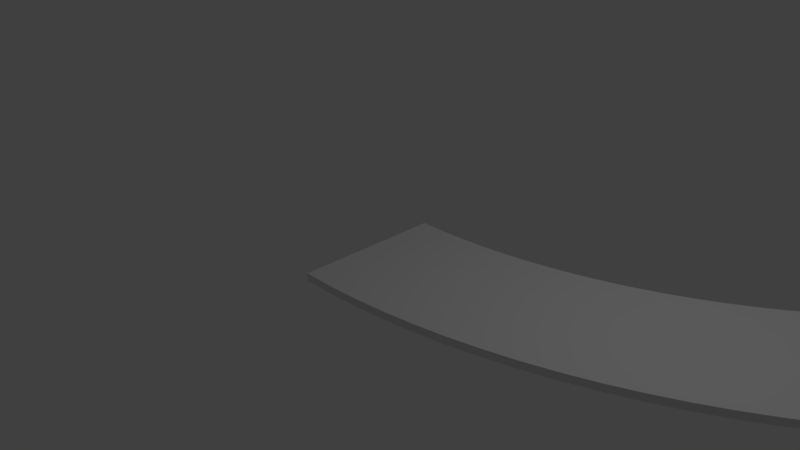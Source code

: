 # Source: Bend_45_Thin.blend  (saved by Blender 2.78.0; exported with 4.5.12 LTS)
import bpy
from mathutils import Matrix  # noqa: F401  (used for matrix-valued properties, if any)

bpy.ops.wm.read_factory_settings(use_empty=True)
scene = bpy.context.scene
scene.name = 'Scene'

# ---- collections
col_collection_1 = bpy.data.collections.new('Collection 1'); scene.collection.children.link(col_collection_1)

# ---- world
world_world = bpy.data.worlds.new('World'); scene.world = world_world
world_world.color = (0.05088, 0.05088, 0.05088)
world_world.use_sun_shadow = False
world_world.sun_shadow_jitter_overblur = 0.0
world_world.cycles.sampling_method = 'MANUAL'

# ---- cameras
cam_camera = bpy.data.cameras.new('Camera')
cam_camera.clip_end = 100.0
cam_camera.lens = 35.0
cam_camera.sensor_width = 32.0
cam_camera.sensor_height = 18.0
cam_camera.ortho_scale = 7.314
cam_camera.dof.focus_distance = 0.0
cam_camera.dof.aperture_fstop = 128.0

# ---- lights
light_lamp = bpy.data.lights.new('Lamp', 'POINT')
light_lamp.transmission_factor = 0.0
light_lamp.cutoff_distance = 30.0
light_lamp.energy = 100.0
light_lamp.shadow_buffer_clip_start = 1.001
light_lamp.shadow_soft_size = 0.1
light_lamp.shadow_maximum_resolution = 0.006
light_lamp.use_absolute_resolution = True

# ---- meshes
me_grid_001 = bpy.data.meshes.new('Grid.001')
me_grid_001.from_pydata([(0.849, -0.9622, 0.0), (0.6694, 1.03, 0.0), (0.8389, -0.8515, 0.0), (1.27, -0.9149, 0.0), (0.6793, 0.9191, 0.0), (1.002, 1.067, 0.0), (1.017, 0.9569, 0.0), (1.255, -0.8048, 0.0)], [], [(4, 6, 5, 1), (0, 3, 7, 2)])
me_grid_001.use_remesh_preserve_volume = False
me_grid_001.use_remesh_preserve_attributes = False
me_grid_001.use_mirror_vertex_groups = False
me_grid_001.update()
me_grid = bpy.data.meshes.new('Grid')
me_grid.from_pydata([(0.001565, -1.0, 0.0), (0.849, -0.9622, 0.0), (1.689, -0.8488, 0.0), (2.516, -0.6608, 0.0), (3.323, -0.3997, 0.0), (4.102, -0.06775, 0.0), (4.849, 0.3325, 0.0), (5.557, 0.7978, 0.0), (6.221, 1.324, 0.0), (6.809, 1.88, 0.0), (0.8289, -0.7408, 0.0), (1.65, -0.6301, 0.0), (2.457, -0.4466, 0.0), (3.245, -0.1917, 0.0), (4.006, 0.1325, 0.0), (4.735, 0.5233, 0.0), (5.427, 0.9777, 0.0), (6.075, 1.492, 0.0), (2.105, -0.764, 0.1022), (0.8088, -0.5195, 0.0), (1.61, -0.4115, 0.0), (2.398, -0.2324, 0.0), (3.167, 0.01639, 0.0), (3.91, 0.3328, 0.0), (4.622, 0.7142, 0.0), (5.296, 1.158, 0.0), (5.929, 1.659, 0.0), (1.67, -0.7395, 0.1022), (0.7888, -0.2982, 0.0), (1.57, -0.1929, 0.0), (2.339, -0.01815, 0.0), (3.089, 0.2245, 0.0), (3.814, 0.5331, 0.0), (4.508, 0.9051, 0.0), (5.166, 1.338, 0.0), (5.783, 1.827, 0.0), (1.27, -0.9149, 0.1022), (0.7688, -0.07689, 0.0), (1.53, 0.02579, 0.0), (2.28, 0.1961, 0.0), (3.011, 0.4326, 0.0), (3.717, 0.7334, 0.0), (4.394, 1.096, 0.0), (5.036, 1.518, 0.0), (5.637, 1.995, 0.0), (0.8389, -0.8515, 0.1022), (0.7488, 0.1444, 0.0), (1.491, 0.2445, 0.0), (2.221, 0.4103, 0.0), (2.933, 0.6407, 0.0), (3.621, 0.9337, 0.0), (4.28, 1.287, 0.0), (4.905, 1.698, 0.0), (5.491, 2.162, 0.0), (0.4257, -0.9906, 0.1022), (0.7289, 0.3658, 0.0), (1.451, 0.4631, 0.0), (2.162, 0.6246, 0.0), (2.855, 0.8488, 0.0), (3.525, 1.134, 0.0), (4.167, 1.478, 0.0), (4.775, 1.878, 0.0), (5.345, 2.33, 0.0), (3.284, -0.2957, 0.1022), (0.7091, 0.5871, 0.0), (1.412, 0.6818, 0.0), (2.103, 0.8388, 0.0), (2.777, 1.057, 0.0), (3.429, 1.334, 0.0), (4.053, 1.669, 0.0), (4.645, 2.058, 0.0), (5.199, 2.498, 0.0), (2.922, -0.5393, 0.1022), (0.6892, 0.8084, 0.0), (1.372, 0.9005, 0.0), (2.044, 1.053, 0.0), (2.699, 1.265, 0.0), (3.333, 1.535, 0.0), (3.939, 1.86, 0.0), (4.515, 2.238, 0.0), (5.053, 2.665, 0.0), (2.487, -0.5537, 0.1022), (0.0006819, 1.0, 0.0), (0.6694, 1.03, 0.0), (1.333, 1.119, 0.0), (1.985, 1.267, 0.0), (2.621, 1.473, 0.0), (3.237, 1.735, 0.0), (3.826, 2.051, 0.0), (4.384, 2.418, 0.0), (4.908, 2.833, 0.0), (5.395, 3.295, 0.0), (0.4257, -0.9906, 0.0), (0.8389, -0.8515, 0.0), (0.4155, -0.7686, 0.0), (1.27, -0.9149, 0.0), (1.67, -0.7395, 0.0), (1.241, -0.6947, 0.0), (2.105, -0.764, 0.0), (2.487, -0.5537, 0.0), (2.055, -0.5474, 0.0), (2.922, -0.5393, 0.0), (3.284, -0.2957, 0.0), (2.854, -0.3279, 0.0), (3.716, -0.2425, 0.0), (4.054, 0.03237, 0.0), (3.629, -0.0381, 0.0), (4.48, 0.124, 0.0), (4.792, 0.4279, 0.0), (4.375, 0.3198, 0.0), (5.209, 0.5572, 0.0), (5.492, 0.8877, 0.0), (5.086, 0.7428, 0.0), (5.895, 1.054, 0.0), (6.148, 1.408, 0.0), (5.757, 1.228, 0.0), (6.534, 1.609, 0.0), (2.516, -0.6608, 0.1022), (6.381, 1.77, 0.0), (0.8188, -0.6302, 0.0), (0.4054, -0.5466, 0.0), (1.63, -0.5208, 0.0), (1.211, -0.4745, 0.0), (2.427, -0.3395, 0.0), (2.006, -0.3307, 0.0), (3.206, -0.08765, 0.0), (2.785, -0.1166, 0.0), (3.958, 0.2326, 0.0), (3.542, 0.1663, 0.0), (4.679, 0.6188, 0.0), (4.27, 0.5155, 0.0), (5.362, 1.068, 0.0), (4.964, 0.9284, 0.0), (6.002, 1.576, 0.0), (5.618, 1.401, 0.0), (1.65, -0.6301, 0.1022), (6.227, 1.931, 0.0), (0.7988, -0.4089, 0.0), (0.3953, -0.3246, 0.0), (1.59, -0.3022, 0.0), (1.181, -0.2543, 0.0), (2.368, -0.1253, 0.0), (1.956, -0.1141, 0.0), (3.128, 0.1204, 0.0), (2.716, 0.09478, 0.0), (3.862, 0.4329, 0.0), (3.455, 0.3707, 0.0), (4.565, 0.8096, 0.0), (4.165, 0.7113, 0.0), (5.231, 1.248, 0.0), (4.842, 1.114, 0.0), (5.856, 1.743, 0.0), (5.48, 1.575, 0.0), (1.689, -0.8488, 0.1022), (6.074, 2.092, 0.0), (0.7788, -0.1875, 0.0), (0.3852, -0.1026, 0.0), (1.55, -0.08353, 0.0), (1.151, -0.03406, 0.0), (2.309, 0.08896, 0.0), (1.907, 0.1026, 0.0), (3.05, 0.3285, 0.0), (2.648, 0.3062, 0.0), (3.765, 0.6332, 0.0), (3.367, 0.5751, 0.0), (4.451, 1.001, 0.0), (4.06, 0.9071, 0.0), (5.101, 1.428, 0.0), (4.72, 1.3, 0.0), (5.71, 1.911, 0.0), (5.342, 1.749, 0.0), (0.8289, -0.7408, 0.1022), (5.921, 2.253, 0.0), (0.7588, 0.03377, 0.0), (0.3752, 0.1194, 0.0), (1.511, 0.1351, 0.0), (1.121, 0.1861, 0.0), (2.25, 0.3032, 0.0), (1.858, 0.3192, 0.0), (2.972, 0.5366, 0.0), (2.579, 0.5175, 0.0), (3.669, 0.8335, 0.0), (3.28, 0.7795, 0.0), (4.337, 1.191, 0.0), (3.955, 1.103, 0.0), (4.971, 1.608, 0.0), (4.597, 1.485, 0.0), (5.564, 2.078, 0.0), (5.203, 1.923, 0.0), (0.849, -0.9622, 0.1022), (5.768, 2.414, 0.0), (0.7389, 0.2551, 0.0), (0.3652, 0.3414, 0.0), (1.471, 0.3538, 0.0), (1.091, 0.4064, 0.0), (2.191, 0.5174, 0.0), (1.808, 0.5359, 0.0), (2.894, 0.7447, 0.0), (2.511, 0.7289, 0.0), (3.573, 1.034, 0.0), (3.193, 0.9839, 0.0), (4.224, 1.382, 0.0), (3.85, 1.299, 0.0), (4.84, 1.788, 0.0), (4.475, 1.671, 0.0), (5.418, 2.246, 0.0), (5.065, 2.097, 0.0), (3.245, -0.1917, 0.1022), (5.614, 2.575, 0.0), (0.719, 0.4764, 0.0), (0.3552, 0.5634, 0.0), (1.431, 0.5725, 0.0), (1.061, 0.6266, 0.0), (2.132, 0.7317, 0.0), (1.759, 0.7526, 0.0), (2.816, 0.9529, 0.0), (2.442, 0.9404, 0.0), (3.477, 1.234, 0.0), (3.106, 1.188, 0.0), (4.11, 1.573, 0.0), (3.745, 1.495, 0.0), (4.71, 1.968, 0.0), (4.353, 1.857, 0.0), (5.272, 2.414, 0.0), (4.927, 2.271, 0.0), (3.323, -0.3997, 0.1022), (5.461, 2.736, 0.0), (0.6991, 0.6978, 0.0), (0.3453, 0.7854, 0.0), (1.392, 0.7911, 0.0), (1.032, 0.8468, 0.0), (2.073, 0.946, 0.0), (1.71, 0.9693, 0.0), (2.738, 1.161, 0.0), (2.374, 1.152, 0.0), (3.381, 1.435, 0.0), (3.019, 1.393, 0.0), (3.996, 1.764, 0.0), (3.64, 1.69, 0.0), (4.58, 2.148, 0.0), (4.231, 2.042, 0.0), (5.126, 2.581, 0.0), (4.789, 2.445, 0.0), (2.457, -0.4466, 0.1022), (5.308, 2.897, 0.0), (0.6793, 0.9191, 0.0), (0.3354, 1.007, 0.0), (1.352, 1.01, 0.0), (1.002, 1.067, 0.0), (2.014, 1.16, 0.0), (1.661, 1.186, 0.0), (2.66, 1.369, 0.0), (2.306, 1.363, 0.0), (3.285, 1.635, 0.0), (2.932, 1.597, 0.0), (3.883, 1.955, 0.0), (3.535, 1.886, 0.0), (4.449, 2.328, 0.0), (4.109, 2.228, 0.0), (4.981, 2.749, 0.0), (4.651, 2.62, 0.0), (3.716, -0.2425, 0.1022), (5.155, 3.058, 0.0), (5.231, 2.977, 0.0), (4.72, 2.532, 0.0), (4.17, 2.135, 0.0), (3.587, 1.788, 0.0), (2.975, 1.495, 0.0), (2.34, 1.257, 0.0), (1.685, 1.078, 0.0), (1.017, 0.9569, 0.0), (0.3404, 0.8964, 0.0), (5.385, 2.816, 0.0), (4.858, 2.358, 0.0), (4.292, 1.949, 0.0), (3.692, 1.593, 0.0), (3.062, 1.291, 0.0), (2.408, 1.046, 0.0), (1.734, 0.8609, 0.0), (1.047, 0.7367, 0.0), (0.3503, 0.6744, 0.0), (5.538, 2.655, 0.0), (4.996, 2.184, 0.0), (4.414, 1.764, 0.0), (3.797, 1.397, 0.0), (3.15, 1.086, 0.0), (2.477, 0.8346, 0.0), (1.784, 0.6442, 0.0), (1.076, 0.5165, 0.0), (0.3602, 0.4524, 0.0), (5.691, 2.494, 0.0), (5.134, 2.01, 0.0), (4.536, 1.578, 0.0), (3.902, 1.201, 0.0), (3.237, 0.8817, 0.0), (2.545, 0.6232, 0.0), (1.833, 0.4276, 0.0), (1.106, 0.2963, 0.0), (0.3702, 0.2304, 0.0), (5.844, 2.333, 0.0), (5.272, 1.836, 0.0), (4.659, 1.392, 0.0), (4.007, 1.005, 0.0), (3.324, 0.6773, 0.0), (2.614, 0.4118, 0.0), (1.882, 0.2109, 0.0), (1.136, 0.07604, 0.0), (0.3802, 0.008409, 0.0), (5.997, 2.172, 0.0), (5.411, 1.662, 0.0), (4.781, 1.207, 0.0), (4.112, 0.8092, 0.0), (3.411, 0.4729, 0.0), (2.682, 0.2005, 0.0), (1.932, -0.005771, 0.0), (1.166, -0.1442, 0.0), (0.3902, -0.2136, 0.0), (6.151, 2.011, 0.0), (5.549, 1.488, 0.0), (4.903, 1.021, 0.0), (4.217, 0.6134, 0.0), (3.498, 0.2685, 0.0), (2.751, -0.01091, 0.0), (1.981, -0.2224, 0.0), (1.196, -0.3644, 0.0), (0.4003, -0.4356, 0.0), (6.304, 1.851, 0.0), (5.687, 1.314, 0.0), (5.025, 0.8356, 0.0), (4.323, 0.4177, 0.0), (3.585, 0.06409, 0.0), (2.819, -0.2223, 0.0), (2.031, -0.4391, 0.0), (1.226, -0.5846, 0.0), (0.4105, -0.6576, 0.0), (6.457, 1.69, 0.0), (5.826, 1.141, 0.0), (5.147, 0.65, 0.0), (4.428, 0.2219, 0.0), (3.673, -0.1403, 0.0), (2.888, -0.4336, 0.0), (2.08, -0.6557, 0.0), (1.255, -0.8048, 0.0), (0.4206, -0.8796, 0.0), (4.102, -0.06775, 0.1022), (4.054, 0.03237, 0.1022), (4.006, 0.1325, 0.1022), (4.48, 0.124, 0.1022), (4.849, 0.3325, 0.1022), (4.792, 0.4279, 0.1022), (4.735, 0.5233, 0.1022), (5.209, 0.5572, 0.1022), (5.557, 0.7978, 0.1022), (5.492, 0.8877, 0.1022), (5.427, 0.9777, 0.1022), (5.895, 1.054, 0.1022), (6.221, 1.324, 0.1022), (6.148, 1.408, 0.1022), (6.075, 1.492, 0.1022), (6.534, 1.609, 0.1022), (6.809, 1.88, 0.1022), (0.8188, -0.6302, 0.1022), (0.8088, -0.5195, 0.1022), (1.63, -0.5208, 0.1022), (1.61, -0.4115, 0.1022), (2.427, -0.3395, 0.1022), (2.398, -0.2324, 0.1022), (3.206, -0.08765, 0.1022), (3.167, 0.01639, 0.1022), (3.958, 0.2326, 0.1022), (3.91, 0.3328, 0.1022), (4.679, 0.6188, 0.1022), (4.622, 0.7142, 0.1022), (5.362, 1.068, 0.1022), (5.296, 1.158, 0.1022), (6.002, 1.576, 0.1022), (5.929, 1.659, 0.1022), (0.7988, -0.4089, 0.1022), (0.7888, -0.2982, 0.1022), (1.59, -0.3022, 0.1022), (1.57, -0.1929, 0.1022), (2.368, -0.1253, 0.1022), (2.339, -0.01815, 0.1022), (3.128, 0.1204, 0.1022), (3.089, 0.2245, 0.1022), (3.862, 0.4329, 0.1022), (3.814, 0.5331, 0.1022), (4.565, 0.8096, 0.1022), (4.508, 0.9051, 0.1022), (5.231, 1.248, 0.1022), (5.166, 1.338, 0.1022), (5.856, 1.743, 0.1022), (5.783, 1.827, 0.1022), (0.7788, -0.1875, 0.1022), (0.7688, -0.07689, 0.1022), (1.55, -0.08353, 0.1022), (1.53, 0.02579, 0.1022), (2.309, 0.08896, 0.1022), (2.28, 0.1961, 0.1022), (3.05, 0.3285, 0.1022), (3.011, 0.4326, 0.1022), (3.765, 0.6332, 0.1022), (3.717, 0.7334, 0.1022), (4.451, 1.001, 0.1022), (4.394, 1.096, 0.1022), (5.101, 1.428, 0.1022), (5.036, 1.518, 0.1022), (5.71, 1.911, 0.1022), (5.637, 1.995, 0.1022), (0.7588, 0.03377, 0.1022), (0.7488, 0.1444, 0.1022), (1.511, 0.1351, 0.1022), (1.491, 0.2445, 0.1022), (2.25, 0.3032, 0.1022), (2.221, 0.4103, 0.1022), (2.972, 0.5366, 0.1022), (2.933, 0.6407, 0.1022), (3.669, 0.8335, 0.1022), (3.621, 0.9337, 0.1022), (4.337, 1.191, 0.1022), (4.28, 1.287, 0.1022), (4.971, 1.608, 0.1022), (4.905, 1.698, 0.1022), (5.564, 2.078, 0.1022), (5.491, 2.162, 0.1022), (0.7389, 0.2551, 0.1022), (0.7289, 0.3658, 0.1022), (1.471, 0.3538, 0.1022), (1.451, 0.4631, 0.1022), (2.191, 0.5174, 0.1022), (2.162, 0.6246, 0.1022), (2.894, 0.7447, 0.1022), (2.855, 0.8488, 0.1022), (3.573, 1.034, 0.1022), (3.525, 1.134, 0.1022), (4.224, 1.382, 0.1022), (4.167, 1.478, 0.1022), (4.84, 1.788, 0.1022), (4.775, 1.878, 0.1022), (5.418, 2.246, 0.1022), (5.345, 2.33, 0.1022), (0.719, 0.4764, 0.1022), (0.7091, 0.5871, 0.1022), (1.431, 0.5725, 0.1022), (1.412, 0.6818, 0.1022), (2.132, 0.7317, 0.1022), (2.103, 0.8388, 0.1022), (2.816, 0.9529, 0.1022), (2.777, 1.057, 0.1022), (3.477, 1.234, 0.1022), (3.429, 1.334, 0.1022), (4.11, 1.573, 0.1022), (4.053, 1.669, 0.1022), (4.71, 1.968, 0.1022), (4.645, 2.058, 0.1022), (5.272, 2.414, 0.1022), (5.199, 2.498, 0.1022), (0.6991, 0.6978, 0.1022), (0.6892, 0.8084, 0.1022), (1.392, 0.7911, 0.1022), (1.372, 0.9005, 0.1022), (2.073, 0.946, 0.1022), (2.044, 1.053, 0.1022), (2.738, 1.161, 0.1022), (2.699, 1.265, 0.1022), (3.381, 1.435, 0.1022), (3.333, 1.535, 0.1022), (3.996, 1.764, 0.1022), (3.939, 1.86, 0.1022), (4.58, 2.148, 0.1022), (4.515, 2.238, 0.1022), (5.126, 2.581, 0.1022), (5.053, 2.665, 0.1022), (0.6793, 0.9191, 0.1022), (0.6694, 1.03, 0.1022), (0.3354, 1.007, 0.1022), (0.0006819, 1.0, 0.1022), (1.352, 1.01, 0.1022), (1.333, 1.119, 0.1022), (1.002, 1.067, 0.1022), (2.014, 1.16, 0.1022), (1.985, 1.267, 0.1022), (1.661, 1.186, 0.1022), (2.66, 1.369, 0.1022), (2.621, 1.473, 0.1022), (2.306, 1.363, 0.1022), (3.285, 1.635, 0.1022), (3.237, 1.735, 0.1022), (2.932, 1.597, 0.1022), (3.883, 1.955, 0.1022), (3.826, 2.051, 0.1022), (3.535, 1.886, 0.1022), (4.449, 2.328, 0.1022), (4.384, 2.418, 0.1022), (4.109, 2.228, 0.1022), (4.981, 2.749, 0.1022), (4.908, 2.833, 0.1022), (4.651, 2.62, 0.1022), (5.155, 3.058, 0.1022), (0.001565, -1.0, 0.1022), (5.395, 3.295, 0.1022), (5.231, 2.977, 0.1022), (5.308, 2.897, 0.1022), (4.72, 2.532, 0.1022), (4.789, 2.445, 0.1022), (4.17, 2.135, 0.1022), (4.231, 2.042, 0.1022), (3.587, 1.788, 0.1022), (3.64, 1.69, 0.1022), (2.975, 1.495, 0.1022), (3.019, 1.393, 0.1022), (2.34, 1.257, 0.1022), (2.374, 1.152, 0.1022), (1.685, 1.078, 0.1022), (1.71, 0.9693, 0.1022), (1.017, 0.9569, 0.1022), (1.032, 0.8468, 0.1022), (0.3404, 0.8964, 0.1022), (0.3453, 0.7854, 0.1022), (5.385, 2.816, 0.1022), (5.461, 2.736, 0.1022), (4.858, 2.358, 0.1022), (4.927, 2.271, 0.1022), (4.292, 1.949, 0.1022), (4.353, 1.857, 0.1022), (3.692, 1.593, 0.1022), (3.745, 1.495, 0.1022), (3.062, 1.291, 0.1022), (3.106, 1.188, 0.1022), (2.408, 1.046, 0.1022), (2.442, 0.9404, 0.1022), (1.734, 0.8609, 0.1022), (1.759, 0.7526, 0.1022), (1.047, 0.7367, 0.1022), (1.061, 0.6266, 0.1022), (0.3503, 0.6744, 0.1022), (0.3552, 0.5634, 0.1022), (5.538, 2.655, 0.1022), (5.614, 2.575, 0.1022), (4.996, 2.184, 0.1022), (5.065, 2.097, 0.1022), (4.414, 1.764, 0.1022), (4.475, 1.671, 0.1022), (3.797, 1.397, 0.1022), (3.85, 1.299, 0.1022), (3.15, 1.086, 0.1022), (3.193, 0.9839, 0.1022), (2.477, 0.8346, 0.1022), (2.511, 0.7289, 0.1022), (1.784, 0.6442, 0.1022), (1.808, 0.5359, 0.1022), (1.076, 0.5165, 0.1022), (1.091, 0.4064, 0.1022), (0.3602, 0.4524, 0.1022), (0.3652, 0.3414, 0.1022), (5.691, 2.494, 0.1022), (5.768, 2.414, 0.1022), (5.134, 2.01, 0.1022), (5.203, 1.923, 0.1022), (4.536, 1.578, 0.1022), (4.597, 1.485, 0.1022), (3.902, 1.201, 0.1022), (3.955, 1.103, 0.1022), (3.237, 0.8817, 0.1022), (3.28, 0.7795, 0.1022), (2.545, 0.6232, 0.1022), (2.579, 0.5175, 0.1022), (1.833, 0.4276, 0.1022), (1.858, 0.3192, 0.1022), (1.106, 0.2963, 0.1022), (1.121, 0.1861, 0.1022), (0.3702, 0.2304, 0.1022), (0.3752, 0.1194, 0.1022), (5.844, 2.333, 0.1022), (5.921, 2.253, 0.1022), (5.272, 1.836, 0.1022), (5.342, 1.749, 0.1022), (4.659, 1.392, 0.1022), (4.72, 1.3, 0.1022), (4.007, 1.005, 0.1022), (4.06, 0.9071, 0.1022), (3.324, 0.6773, 0.1022), (3.367, 0.5751, 0.1022), (2.614, 0.4118, 0.1022), (2.648, 0.3062, 0.1022), (1.882, 0.2109, 0.1022), (1.907, 0.1026, 0.1022), (1.136, 0.07604, 0.1022), (1.151, -0.03406, 0.1022), (0.3802, 0.008409, 0.1022), (0.3852, -0.1026, 0.1022), (5.997, 2.172, 0.1022), (6.074, 2.092, 0.1022), (5.411, 1.662, 0.1022), (5.48, 1.575, 0.1022), (4.781, 1.207, 0.1022), (4.842, 1.114, 0.1022), (4.112, 0.8092, 0.1022), (4.165, 0.7113, 0.1022), (3.411, 0.4729, 0.1022), (3.455, 0.3707, 0.1022), (2.682, 0.2005, 0.1022), (2.716, 0.09478, 0.1022), (1.932, -0.005771, 0.1022), (1.956, -0.1141, 0.1022), (1.166, -0.1442, 0.1022), (1.181, -0.2543, 0.1022), (0.3902, -0.2136, 0.1022), (0.3953, -0.3246, 0.1022), (6.151, 2.011, 0.1022), (6.227, 1.931, 0.1022), (5.549, 1.488, 0.1022), (5.618, 1.401, 0.1022), (4.903, 1.021, 0.1022), (4.964, 0.9284, 0.1022), (4.217, 0.6134, 0.1022), (4.27, 0.5155, 0.1022), (3.498, 0.2685, 0.1022), (3.542, 0.1663, 0.1022), (2.751, -0.01091, 0.1022), (2.785, -0.1166, 0.1022), (1.981, -0.2224, 0.1022), (2.006, -0.3307, 0.1022), (1.196, -0.3644, 0.1022), (1.211, -0.4745, 0.1022), (0.4003, -0.4356, 0.1022), (0.4054, -0.5466, 0.1022), (6.304, 1.851, 0.1022), (6.381, 1.77, 0.1022), (5.687, 1.314, 0.1022), (5.757, 1.228, 0.1022), (5.025, 0.8356, 0.1022), (5.086, 0.7428, 0.1022), (4.323, 0.4177, 0.1022), (4.375, 0.3198, 0.1022), (3.585, 0.06409, 0.1022), (3.629, -0.0381, 0.1022), (2.819, -0.2223, 0.1022), (2.854, -0.3279, 0.1022), (2.031, -0.4391, 0.1022), (2.055, -0.5474, 0.1022), (1.226, -0.5846, 0.1022), (1.241, -0.6947, 0.1022), (0.4105, -0.6576, 0.1022), (0.4155, -0.7686, 0.1022), (6.457, 1.69, 0.1022), (5.826, 1.141, 0.1022), (5.147, 0.65, 0.1022), (4.428, 0.2219, 0.1022), (3.673, -0.1403, 0.1022), (2.888, -0.4336, 0.1022), (2.08, -0.6557, 0.1022), (1.255, -0.8048, 0.1022), (0.4206, -0.8796, 0.1022)], [], [(77, 235, 68, 217, 59, 199, 50, 181, 41, 163, 32, 145, 23, 127, 14, 105, 5, 104, 339, 106, 330, 128, 321, 146, 312, 164, 303, 182, 294, 200, 285, 218, 276, 236, 267, 254, 87, 253), (516, 515, 479, 474, 473, 458, 457, 442, 441, 426, 425, 410, 409, 394, 393, 378, 377, 362, 361, 171, 45, 189, 36, 652, 642, 641, 624, 623, 606, 605, 588, 587, 570, 569, 552, 551, 534, 533), (25, 131, 16, 111, 7, 110, 337, 112, 328, 132, 319, 150, 310, 168, 301, 186, 292, 204, 283, 222, 274, 240, 265, 258, 89, 257, 79, 239, 70, 221, 61, 203, 52, 185, 43, 167, 34, 149), (359, 360, 500, 498, 501, 502, 519, 520, 537, 538, 555, 556, 573, 574, 591, 592, 609, 610, 627, 628, 645), (116, 335, 118, 326, 136, 317, 154, 308, 172, 299, 190, 290, 208, 281, 226, 272, 244, 263, 262, 91, 9), (74, 229, 65, 211, 56, 193, 47, 175, 38, 157, 29, 139, 20, 121, 11, 96, 2, 95, 342, 97, 333, 122, 324, 140, 315, 158, 306, 176, 297, 194, 288, 212, 279, 230, 270, 248, 84, 247), (374, 389, 390, 405, 406, 421, 422, 437, 438, 453, 454, 469, 470, 492, 493, 494, 505, 506, 523, 524, 541, 542, 559, 560, 577, 578, 595, 596, 613, 614, 631, 632, 647, 351, 352, 353, 354, 373), (51, 183, 42, 165, 33, 147, 24, 129, 15, 108, 6, 107, 338, 109, 329, 130, 320, 148, 311, 166, 302, 184, 293, 202, 284, 220, 275, 238, 266, 256, 88, 255, 78, 237, 69, 219, 60, 201), (466, 486, 487, 488, 509, 510, 527, 528, 545, 546, 563, 564, 581, 582, 599, 600, 617, 618, 635, 636, 649, 261, 344, 345, 346, 369, 370, 385, 386, 401, 402, 417, 418, 433, 434, 449, 450, 465), (384, 399, 400, 415, 416, 431, 432, 447, 448, 463, 464, 483, 484, 485, 511, 512, 529, 530, 547, 548, 565, 566, 583, 584, 601, 602, 619, 620, 637, 638, 650, 72, 225, 63, 207, 367, 368, 383), (31, 143, 22, 125, 13, 102, 4, 101, 340, 103, 331, 126, 322, 144, 313, 162, 304, 180, 295, 198, 286, 216, 277, 234, 268, 252, 86, 251, 76, 233, 67, 215, 58, 197, 49, 179, 40, 161), (420, 435, 436, 451, 452, 467, 468, 489, 490, 491, 507, 508, 525, 526, 543, 544, 561, 562, 579, 580, 597, 598, 615, 616, 633, 634, 648, 347, 348, 349, 350, 371, 372, 387, 388, 403, 404, 419), (54, 189, 45, 171, 361, 362, 377, 378, 393, 394, 409, 410, 425, 426, 441, 442, 457, 458, 473, 474, 475, 517, 518, 535, 536, 553, 554, 571, 572, 589, 590, 607, 608, 625, 626, 643, 644, 653), (460, 477, 478, 479, 515, 516, 533, 534, 551, 552, 569, 570, 587, 588, 605, 606, 623, 624, 641, 642, 652, 36, 153, 27, 135, 363, 364, 379, 380, 395, 396, 411, 412, 427, 428, 443, 444, 459), (628, 627, 610, 609, 592, 591, 574, 573, 556, 555, 538, 537, 520, 519, 502, 501, 498, 496, 495, 472, 471, 456, 455, 440, 439, 424, 423, 408, 407, 392, 391, 376, 375, 358, 357, 356, 359, 645), (532, 531, 514, 513, 482, 478, 477, 460, 459, 444, 443, 428, 427, 412, 411, 396, 395, 380, 379, 364, 363, 135, 27, 153, 18, 651, 640, 639, 622, 621, 604, 603, 586, 585, 568, 567, 550, 549), (92, 343, 94, 334, 120, 325, 138, 316, 156, 307, 174, 298, 192, 289, 210, 280, 228, 271, 246, 83, 245, 73, 227, 64, 209, 55, 191, 46, 173, 37, 155, 28, 137, 19, 119, 10, 93, 1), (355, 356, 357, 358, 375, 376, 391, 392, 407, 408, 423, 424, 439, 440, 455, 456, 471, 472, 495, 496, 497, 503, 504, 521, 522, 539, 540, 557, 558, 575, 576, 593, 594, 611, 612, 629, 630, 646), (283, 204, 292, 186, 301, 168, 310, 150, 319, 132, 328, 112, 337, 110, 6, 108, 15, 129, 24, 147, 33, 165, 42, 183, 51, 201, 60, 219, 69, 237, 78, 255, 88, 258, 265, 240, 274, 222), (118, 335, 116, 8, 114, 17, 133, 26, 151, 35, 169, 44, 187, 53, 205, 62, 223, 71, 241, 80, 259, 90, 262, 263, 244, 272, 226, 281, 208, 290, 190, 299, 172, 308, 154, 317, 136, 326), (541, 524, 523, 506, 505, 494, 490, 489, 468, 467, 452, 451, 436, 435, 420, 419, 404, 403, 388, 387, 372, 371, 350, 349, 348, 351, 647, 632, 631, 614, 613, 596, 595, 578, 577, 560, 559, 542), (525, 508, 507, 491, 487, 486, 466, 465, 450, 449, 434, 433, 418, 417, 402, 401, 386, 385, 370, 369, 346, 345, 344, 347, 648, 634, 633, 616, 615, 598, 597, 580, 579, 562, 561, 544, 543, 526), (113, 336, 115, 327, 134, 318, 152, 309, 170, 300, 188, 291, 206, 282, 224, 273, 242, 264, 260, 90, 259, 80, 241, 71, 223, 62, 205, 53, 187, 44, 169, 35, 151, 26, 133, 17, 114, 8), (275, 220, 284, 202, 293, 184, 302, 166, 311, 148, 320, 130, 329, 109, 338, 107, 5, 105, 14, 127, 23, 145, 32, 163, 41, 181, 50, 199, 59, 217, 68, 235, 77, 253, 87, 256, 266, 238), (499, 54, 653, 644, 643, 626, 625, 608, 607, 590, 589, 572, 571, 554, 553, 536, 535, 518, 517, 475, 476), (214, 287, 196, 296, 178, 305, 160, 314, 142, 323, 124, 332, 100, 341, 98, 2, 96, 11, 121, 20, 139, 29, 157, 38, 175, 47, 193, 56, 211, 65, 229, 74, 247, 84, 250, 269, 232, 278), (75, 231, 66, 213, 57, 195, 48, 177, 39, 159, 30, 141, 21, 123, 12, 99, 3, 98, 341, 100, 332, 124, 323, 142, 314, 160, 305, 178, 296, 196, 287, 214, 278, 232, 269, 250, 85, 249), (0, 82, 246, 271, 228, 280, 210, 289, 192, 298, 174, 307, 156, 316, 138, 325, 120, 334, 94, 343, 92), (462, 480, 481, 482, 513, 514, 531, 532, 549, 550, 567, 568, 585, 586, 603, 604, 621, 622, 639, 640, 651, 18, 117, 81, 243, 365, 366, 381, 382, 397, 398, 413, 414, 429, 430, 445, 446, 461), (242, 273, 224, 282, 206, 291, 188, 300, 170, 309, 152, 318, 134, 327, 115, 336, 113, 7, 111, 16, 131, 25, 149, 34, 167, 43, 185, 52, 203, 61, 221, 70, 239, 79, 257, 89, 260, 264), (230, 279, 212, 288, 194, 297, 176, 306, 158, 315, 140, 324, 122, 333, 97, 342, 95, 1, 93, 10, 119, 19, 137, 28, 155, 37, 173, 46, 191, 55, 209, 64, 227, 73, 245, 83, 248, 270), (504, 503, 497, 493, 492, 470, 469, 454, 453, 438, 437, 422, 421, 406, 405, 390, 389, 374, 373, 354, 353, 352, 355, 646, 630, 629, 612, 611, 594, 593, 576, 575, 558, 557, 540, 539, 522, 521), (3, 99, 12, 123, 21, 141, 30, 159, 39, 177, 48, 195, 57, 213, 66, 231, 75, 249, 85, 252, 268, 234, 277, 216, 286, 198, 295, 180, 304, 162, 313, 144, 322, 126, 331, 103, 340, 101), (636, 635, 618, 617, 600, 599, 582, 581, 564, 563, 546, 545, 528, 527, 510, 509, 488, 484, 483, 464, 463, 448, 447, 432, 431, 416, 415, 400, 399, 384, 383, 368, 367, 207, 63, 225, 261, 649), (106, 339, 104, 4, 102, 13, 125, 22, 143, 31, 161, 40, 179, 49, 197, 58, 215, 67, 233, 76, 251, 86, 254, 267, 236, 276, 218, 285, 200, 294, 182, 303, 164, 312, 146, 321, 128, 330), (117, 72, 650, 638, 637, 620, 619, 602, 601, 584, 583, 566, 565, 548, 547, 530, 529, 512, 511, 485, 481, 480, 462, 461, 446, 445, 430, 429, 414, 413, 398, 397, 382, 381, 366, 365, 243, 81), (254, 86, 484, 488), (9, 91, 500, 360), (107, 6, 348, 347), (2, 98, 18, 153), (87, 254, 488, 487), (256, 87, 487, 491), (110, 7, 352, 351), (3, 101, 72, 117), (88, 256, 491, 490), (92, 1, 189, 54), (258, 88, 490, 494), (113, 8, 356, 355), (4, 104, 261, 225), (89, 258, 494, 493), (246, 82, 476, 475), (95, 2, 153, 36), (260, 89, 493, 497), (83, 246, 475, 474), (116, 9, 360, 359), (5, 107, 347, 344), (90, 260, 497, 496), (248, 83, 474, 479), (98, 3, 117, 18), (262, 90, 496, 498), (84, 248, 479, 478), (6, 110, 351, 348), (91, 262, 498, 500), (82, 0, 499, 476), (250, 84, 478, 482), (101, 4, 225, 72), (0, 92, 54, 499), (85, 250, 482, 481), (7, 113, 355, 352), (252, 85, 481, 485), (104, 5, 344, 261), (1, 95, 36, 189), (86, 252, 485, 484), (8, 116, 359, 356)])
me_grid.use_remesh_preserve_volume = False
me_grid.use_remesh_preserve_attributes = False
me_grid.use_mirror_vertex_groups = False
me_grid.update()

# ---- curves / text
cu_surfcurve = bpy.data.curves.new('SurfCurve', 'CURVE')
cu_surfcurve.dimensions = '2D'
cu_surfcurve.use_path_clamp = True
cu_surfcurve.bevel_resolution = 0
cu_surfcurve.resolution_u = 4
cu_surfcurve.resolution_v = 4
cu_surfcurve.fill_mode = 'BOTH'

# ---- objects
ob_grid_001 = bpy.data.objects.new('Grid.001', me_grid_001)
ob_grid = bpy.data.objects.new('Grid', me_grid)
ob_surfcurve = bpy.data.objects.new('SurfCurve', cu_surfcurve)
ob_lamp = bpy.data.objects.new('Lamp', light_lamp)
ob_camera = bpy.data.objects.new('Camera', cam_camera)

# ---- transforms, parenting, visibility, modifiers, constraints
ob_grid_001.location = (0.0, 0.0, 0.0)
ob_grid_001.lineart.crease_threshold = 0.0
ob_grid.location = (0.0, 0.0, 0.0)
ob_grid.lineart.crease_threshold = 0.0
ob_surfcurve.location = (0.0, 0.0, 0.0)
ob_surfcurve.empty_image_offset = (0.0, 0.0)
ob_surfcurve.lineart.crease_threshold = 0.0
ob_lamp.location = (4.076, 1.005, 5.904)
ob_lamp.rotation_euler = (0.6503, 0.05522, 1.866)
ob_lamp.lock_rotations_4d = False
ob_lamp.empty_display_type = 'ARROWS'
ob_lamp.color = (0.0, 0.0, 0.0, 0.0)
ob_lamp.lineart.crease_threshold = 0.0
ob_camera.location = (7.481, -6.508, 5.344)
ob_camera.rotation_euler = (1.109, 0.0, 0.8149)
ob_camera.lock_rotations_4d = False
ob_camera.empty_display_type = 'ARROWS'
ob_camera.color = (0.0, 0.0, 0.0, 0.0)
ob_camera.display_type = 'WIRE'
ob_camera.lineart.crease_threshold = 0.0

# ---- collection membership
col_collection_1.objects.link(ob_grid_001)
col_collection_1.objects.link(ob_grid)
col_collection_1.objects.link(ob_surfcurve)
col_collection_1.objects.link(ob_lamp)
col_collection_1.objects.link(ob_camera)

# ---- scene / render settings (as saved in the file)
scene.camera = ob_camera
scene.frame_start = 1; scene.frame_end = 250; scene.frame_set(1)
scene.render.engine = 'BLENDER_EEVEE_NEXT'
scene.render.resolution_percentage = 50
scene.render.dither_intensity = 0.0
scene.cycles.use_denoising = False
scene.cycles.samples = 128
scene.cycles.sampling_pattern = 'TABULATED_SOBOL'
scene.cycles.light_sampling_threshold = 0.0
scene.cycles.use_adaptive_sampling = False
scene.cycles.use_light_tree = False
scene.cycles.blur_glossy = 0.0
scene.cycles.sample_clamp_indirect = 0.0
scene.view_settings.view_transform = 'Standard'
bpy.context.view_layer.update()
